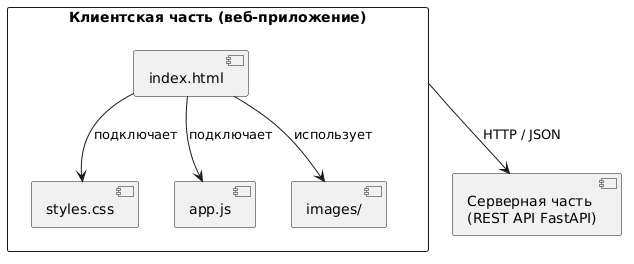

The diagram above was rendered by PlantUML. Its source (embedded in the PNG):
@startuml
rectangle "Клиентская часть (веб-приложение)" as Client {
  
  component "index.html" as Html
  component "styles.css" as Css
  component "app.js" as Js
  component "images/" as Images
  
  Html --> Css : подключает
  Html --> Js : подключает
  Html --> Images : использует
}

component "Серверная часть\n(REST API FastAPI)" as Server

Client --> Server : HTTP / JSON
@enduml